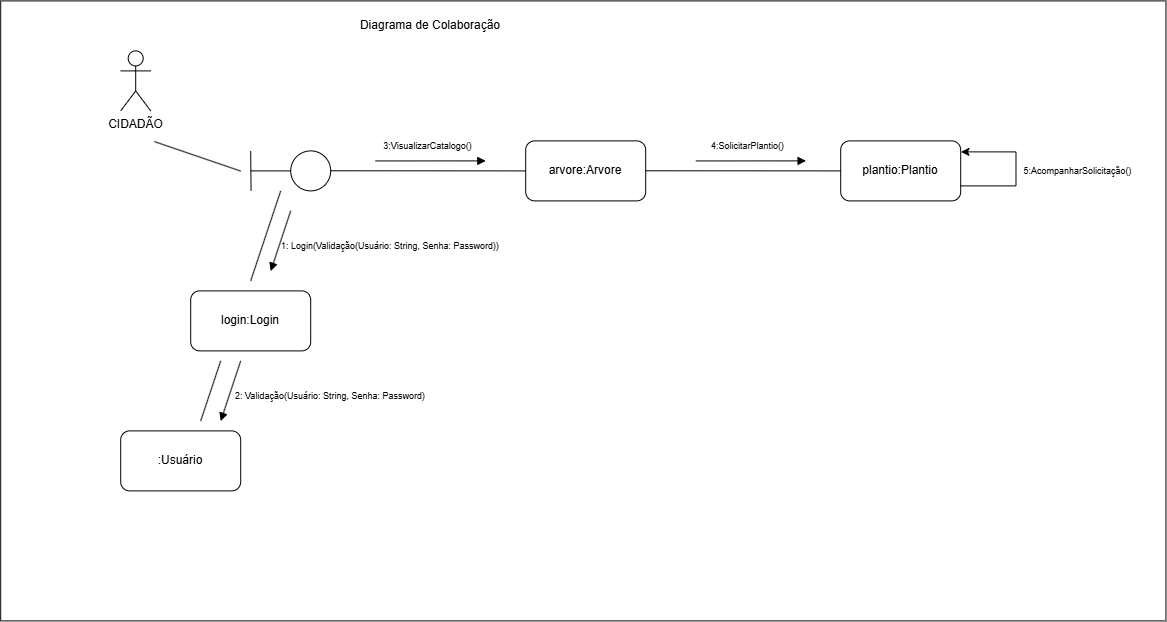

The diagram above was exported from draw.io. Its source (the exported page's mxGraphModel, read from the mxfile embedded in the PNG):
<mxGraphModel dx="1193" dy="1110" grid="1" gridSize="10" guides="1" tooltips="1" connect="1" arrows="1" fold="1" page="1" pageScale="1" pageWidth="827" pageHeight="1169" math="0" shadow="0">
  <root>
    <mxCell id="0" />
    <mxCell id="1" parent="0" />
    <mxCell id="GRl7oi5T64gm0pxhg6_R-49" parent="1" style="rounded=0;whiteSpace=wrap;html=1;movable=0;resizable=0;rotatable=0;deletable=0;editable=0;locked=1;connectable=0;" value="" vertex="1">
      <mxGeometry height="620" width="1165.26" x="1400" y="520" as="geometry" />
    </mxCell>
    <mxCell id="GRl7oi5T64gm0pxhg6_R-50" parent="1" style="text;html=1;whiteSpace=wrap;strokeColor=none;fillColor=none;align=center;verticalAlign=middle;rounded=0;" value="Diagrama de Colaboração" vertex="1">
      <mxGeometry height="30" width="190" x="1735" y="530" as="geometry" />
    </mxCell>
    <mxCell id="GRl7oi5T64gm0pxhg6_R-51" parent="1" style="shape=umlActor;verticalLabelPosition=bottom;verticalAlign=top;html=1;outlineConnect=0;" value="CIDADÃO" vertex="1">
      <mxGeometry height="60" width="30" x="1520" y="570" as="geometry" />
    </mxCell>
    <mxCell id="GRl7oi5T64gm0pxhg6_R-52" parent="1" style="rounded=1;whiteSpace=wrap;html=1;" value=":Usuário" vertex="1">
      <mxGeometry height="60" width="120" x="1520" y="950" as="geometry" />
    </mxCell>
    <mxCell id="GRl7oi5T64gm0pxhg6_R-53" connectable="0" parent="1" style="group" value="" vertex="1">
      <mxGeometry height="40.00000000000003" width="80" x="1650" y="670" as="geometry" />
    </mxCell>
    <mxCell id="GRl7oi5T64gm0pxhg6_R-54" parent="GRl7oi5T64gm0pxhg6_R-53" style="ellipse;whiteSpace=wrap;html=1;aspect=fixed;" value="" vertex="1">
      <mxGeometry height="40" width="40" x="40" as="geometry" />
    </mxCell>
    <mxCell id="GRl7oi5T64gm0pxhg6_R-55" edge="1" parent="GRl7oi5T64gm0pxhg6_R-53" style="endArrow=none;html=1;rounded=0;" target="GRl7oi5T64gm0pxhg6_R-54" value="">
      <mxGeometry height="50" relative="1" width="50" as="geometry">
        <mxPoint y="20" as="sourcePoint" />
        <mxPoint x="-20" y="30" as="targetPoint" />
      </mxGeometry>
    </mxCell>
    <mxCell id="GRl7oi5T64gm0pxhg6_R-56" edge="1" parent="GRl7oi5T64gm0pxhg6_R-53" style="endArrow=none;html=1;rounded=0;exitX=0.326;exitY=0.306;exitDx=0;exitDy=0;exitPerimeter=0;" value="">
      <mxGeometry height="50" relative="1" width="50" as="geometry">
        <Array as="points" />
        <mxPoint x="0.36000000000012733" y="40.00000000000003" as="sourcePoint" />
        <mxPoint y="0.28000000000000114" as="targetPoint" />
      </mxGeometry>
    </mxCell>
    <mxCell id="GRl7oi5T64gm0pxhg6_R-57" parent="1" style="rounded=1;whiteSpace=wrap;html=1;" value="arvore:Arvore" vertex="1">
      <mxGeometry height="60" width="120" x="1925" y="660" as="geometry" />
    </mxCell>
    <mxCell id="GRl7oi5T64gm0pxhg6_R-58" edge="1" parent="1" style="endArrow=none;html=1;rounded=0;movable=1;resizable=1;rotatable=1;deletable=1;editable=1;locked=0;connectable=1;entryX=0.132;entryY=0.227;entryDx=0;entryDy=0;entryPerimeter=0;" target="GRl7oi5T64gm0pxhg6_R-49" value="">
      <mxGeometry height="50" relative="1" width="50" as="geometry">
        <mxPoint x="1640" y="690.1800000000003" as="sourcePoint" />
        <mxPoint x="1655.2600000000002" y="651" as="targetPoint" />
      </mxGeometry>
    </mxCell>
    <mxCell id="GRl7oi5T64gm0pxhg6_R-59" parent="1" style="rounded=1;whiteSpace=wrap;html=1;" value="login:Login" vertex="1">
      <mxGeometry height="60" width="120" x="1590" y="810" as="geometry" />
    </mxCell>
    <mxCell id="GRl7oi5T64gm0pxhg6_R-60" edge="1" parent="1" style="endArrow=none;html=1;rounded=0;" value="">
      <mxGeometry height="50" relative="1" width="50" as="geometry">
        <mxPoint x="1650" y="800" as="sourcePoint" />
        <mxPoint x="1680" y="710" as="targetPoint" />
      </mxGeometry>
    </mxCell>
    <mxCell id="GRl7oi5T64gm0pxhg6_R-61" edge="1" parent="1" style="endArrow=none;html=1;rounded=0;" value="">
      <mxGeometry height="50" relative="1" width="50" as="geometry">
        <mxPoint x="1600" y="940" as="sourcePoint" />
        <mxPoint x="1620" y="880" as="targetPoint" />
      </mxGeometry>
    </mxCell>
    <mxCell id="GRl7oi5T64gm0pxhg6_R-62" edge="1" parent="1" source="GRl7oi5T64gm0pxhg6_R-57" style="endArrow=none;html=1;rounded=0;entryX=0.395;entryY=0.274;entryDx=0;entryDy=0;entryPerimeter=0;exitX=0;exitY=0.5;exitDx=0;exitDy=0;movable=1;resizable=1;rotatable=1;deletable=1;editable=1;locked=0;connectable=1;" value="">
      <mxGeometry height="50" relative="1" width="50" as="geometry">
        <mxPoint x="1992.3991800000003" y="689.8800000000001" as="sourcePoint" />
        <mxPoint x="1729.9977" y="689.8800000000001" as="targetPoint" />
      </mxGeometry>
    </mxCell>
    <mxCell id="GRl7oi5T64gm0pxhg6_R-63" edge="1" parent="1" style="endArrow=block;html=1;rounded=0;entryX=0.256;entryY=0.452;entryDx=0;entryDy=0;entryPerimeter=0;endFill=1;" value="">
      <mxGeometry height="50" relative="1" width="50" as="geometry">
        <mxPoint x="1690" y="730" as="sourcePoint" />
        <mxPoint x="1670" y="790.2399999999998" as="targetPoint" />
      </mxGeometry>
    </mxCell>
    <mxCell id="GRl7oi5T64gm0pxhg6_R-64" edge="1" parent="1" style="endArrow=block;html=1;rounded=0;entryX=0.256;entryY=0.452;entryDx=0;entryDy=0;entryPerimeter=0;endFill=1;" value="">
      <mxGeometry height="50" relative="1" width="50" as="geometry">
        <mxPoint x="1640" y="880" as="sourcePoint" />
        <mxPoint x="1620" y="940.2399999999998" as="targetPoint" />
      </mxGeometry>
    </mxCell>
    <mxCell id="GRl7oi5T64gm0pxhg6_R-65" edge="1" parent="1" style="endArrow=block;html=1;rounded=0;entryX=0.57;entryY=0.258;entryDx=0;entryDy=0;entryPerimeter=0;endFill=1;" value="">
      <mxGeometry height="50" relative="1" width="50" as="geometry">
        <mxPoint x="1774.9000000000005" y="680.04" as="sourcePoint" />
        <mxPoint x="1885.1000000000004" y="680" as="targetPoint" />
      </mxGeometry>
    </mxCell>
    <mxCell id="GRl7oi5T64gm0pxhg6_R-66" parent="1" style="text;html=1;whiteSpace=wrap;strokeColor=none;fillColor=none;align=center;verticalAlign=middle;rounded=0;" value="&lt;blockquote style=&quot;margin: 0 0 0 40px; border: none; padding: 0px;&quot;&gt;&lt;font style=&quot;font-size: 9px;&quot;&gt;1: Login(Validação(Usuário: String, Senha: Password))&lt;/font&gt;&lt;/blockquote&gt;" vertex="1">
      <mxGeometry height="30" width="260" x="1640" y="750" as="geometry" />
    </mxCell>
    <mxCell id="GRl7oi5T64gm0pxhg6_R-67" parent="1" style="text;html=1;whiteSpace=wrap;strokeColor=none;fillColor=none;align=center;verticalAlign=middle;rounded=0;" value="&lt;blockquote style=&quot;margin: 0 0 0 40px; border: none; padding: 0px;&quot;&gt;&lt;font style=&quot;font-size: 9px;&quot;&gt;2: Validação(Usuário: String, Senha: Password)&lt;/font&gt;&lt;/blockquote&gt;" vertex="1">
      <mxGeometry height="30" width="260" x="1580" y="900" as="geometry" />
    </mxCell>
    <mxCell id="GRl7oi5T64gm0pxhg6_R-68" parent="1" style="text;html=1;whiteSpace=wrap;strokeColor=none;fillColor=none;align=center;verticalAlign=middle;rounded=0;" value="&lt;blockquote style=&quot;margin: 0px 0px 0px 40px; border-width: medium; border-style: none; border-color: currentcolor; border-image: none; padding: 0px;&quot;&gt;&lt;font style=&quot;font-size: 9px;&quot;&gt;3:VisualizarCatalogo()&lt;/font&gt;&lt;/blockquote&gt;" vertex="1">
      <mxGeometry height="30" width="125" x="1745" y="650" as="geometry" />
    </mxCell>
    <mxCell id="GRl7oi5T64gm0pxhg6_R-69" edge="1" parent="1" source="GRl7oi5T64gm0pxhg6_R-70" style="edgeStyle=orthogonalEdgeStyle;rounded=0;orthogonalLoop=1;jettySize=auto;html=1;exitX=1;exitY=0.75;exitDx=0;exitDy=0;entryX=1.002;entryY=0.183;entryDx=0;entryDy=0;entryPerimeter=0;" target="GRl7oi5T64gm0pxhg6_R-70">
      <mxGeometry relative="1" as="geometry">
        <Array as="points">
          <mxPoint x="2415.26" y="705" />
          <mxPoint x="2415.26" y="671" />
        </Array>
        <mxPoint x="2365.26" y="671" as="targetPoint" />
      </mxGeometry>
    </mxCell>
    <mxCell id="GRl7oi5T64gm0pxhg6_R-70" parent="1" style="rounded=1;whiteSpace=wrap;html=1;" value="plantio:Plantio" vertex="1">
      <mxGeometry height="60" width="120" x="2240.0023" y="660" as="geometry" />
    </mxCell>
    <mxCell id="GRl7oi5T64gm0pxhg6_R-71" edge="1" parent="1" source="GRl7oi5T64gm0pxhg6_R-70" style="endArrow=none;html=1;rounded=0;entryX=0.395;entryY=0.274;entryDx=0;entryDy=0;entryPerimeter=0;exitX=0;exitY=0.5;exitDx=0;exitDy=0;movable=1;resizable=1;rotatable=1;deletable=1;editable=1;locked=0;connectable=1;" value="">
      <mxGeometry height="50" relative="1" width="50" as="geometry">
        <mxPoint x="2307.4014800000004" y="689.8800000000001" as="sourcePoint" />
        <mxPoint x="2045" y="689.8800000000001" as="targetPoint" />
      </mxGeometry>
    </mxCell>
    <mxCell id="GRl7oi5T64gm0pxhg6_R-72" edge="1" parent="1" style="endArrow=block;html=1;rounded=0;entryX=0.57;entryY=0.258;entryDx=0;entryDy=0;entryPerimeter=0;endFill=1;" value="">
      <mxGeometry height="50" relative="1" width="50" as="geometry">
        <mxPoint x="2095.1600000000008" y="680.04" as="sourcePoint" />
        <mxPoint x="2205.3600000000006" y="680" as="targetPoint" />
      </mxGeometry>
    </mxCell>
    <mxCell id="GRl7oi5T64gm0pxhg6_R-73" parent="1" style="text;html=1;whiteSpace=wrap;strokeColor=none;fillColor=none;align=center;verticalAlign=middle;rounded=0;" value="&lt;blockquote style=&quot;margin: 0px 0px 0px 40px; border-width: medium; border-style: none; border-color: currentcolor; border-image: none; padding: 0px;&quot;&gt;&lt;font style=&quot;font-size: 9px;&quot;&gt;4:SolicitarPlantio()&lt;/font&gt;&lt;/blockquote&gt;" vertex="1">
      <mxGeometry height="30" width="125" x="2065.26" y="650" as="geometry" />
    </mxCell>
    <mxCell id="GRl7oi5T64gm0pxhg6_R-74" parent="1" style="text;html=1;whiteSpace=wrap;strokeColor=none;fillColor=none;align=center;verticalAlign=middle;rounded=0;" value="&lt;blockquote style=&quot;margin: 0px 0px 0px 40px; border-width: medium; border-style: none; border-color: currentcolor; border-image: none; padding: 0px;&quot;&gt;&lt;font style=&quot;font-size: 9px;&quot;&gt;5:AcompanharSolicitação()&lt;/font&gt;&lt;/blockquote&gt;" vertex="1">
      <mxGeometry height="30" width="125" x="2395.26" y="675" as="geometry" />
    </mxCell>
  </root>
</mxGraphModel>